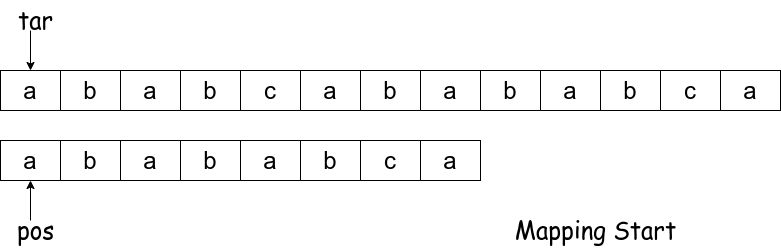

The diagram above was exported from draw.io. Its source (the exported page's mxGraphModel, read from the mxfile embedded in the PNG):
<mxGraphModel dx="1152" dy="807" grid="1" gridSize="10" guides="1" tooltips="1" connect="1" arrows="1" fold="1" page="1" pageScale="1" pageWidth="827" pageHeight="1169" math="0" shadow="0">
  <root>
    <mxCell id="0" />
    <mxCell id="1" parent="0" />
    <mxCell id="29" value="" style="endArrow=classic;html=1;fontSize=24;" parent="1" edge="1">
      <mxGeometry width="50" height="50" relative="1" as="geometry">
        <mxPoint x="30" y="30" as="sourcePoint" />
        <mxPoint x="30" y="70" as="targetPoint" />
      </mxGeometry>
    </mxCell>
    <mxCell id="30" value="" style="endArrow=classic;html=1;fontSize=24;" parent="1" edge="1">
      <mxGeometry width="50" height="50" relative="1" as="geometry">
        <mxPoint x="30" y="220" as="sourcePoint" />
        <mxPoint x="30" y="180" as="targetPoint" />
      </mxGeometry>
    </mxCell>
    <mxCell id="31" value="&lt;font face=&quot;Comic Sans MS&quot;&gt;tar&lt;/font&gt;" style="text;html=1;resizable=0;autosize=1;align=center;verticalAlign=middle;points=[];fillColor=none;strokeColor=none;rounded=0;fontSize=24;" parent="1" vertex="1">
      <mxGeometry x="10" width="50" height="40" as="geometry" />
    </mxCell>
    <mxCell id="32" value="&lt;font face=&quot;Comic Sans MS&quot;&gt;pos&lt;/font&gt;" style="text;html=1;resizable=0;autosize=1;align=center;verticalAlign=middle;points=[];fillColor=none;strokeColor=none;rounded=0;fontSize=24;" parent="1" vertex="1">
      <mxGeometry x="10" y="210" width="50" height="40" as="geometry" />
    </mxCell>
    <mxCell id="64" value="&lt;font face=&quot;Comic Sans MS&quot;&gt;Mapping Start&lt;/font&gt;" style="text;html=1;resizable=0;autosize=1;align=center;verticalAlign=middle;points=[];fillColor=none;strokeColor=none;rounded=0;fontSize=24;" parent="1" vertex="1">
      <mxGeometry x="505" y="210" width="180" height="40" as="geometry" />
    </mxCell>
    <mxCell id="3" value="" style="shape=table;html=1;whiteSpace=wrap;startSize=0;container=1;collapsible=0;childLayout=tableLayout;" parent="1" vertex="1">
      <mxGeometry y="70" width="780" height="40" as="geometry" />
    </mxCell>
    <mxCell id="4" value="" style="shape=partialRectangle;html=1;whiteSpace=wrap;collapsible=0;dropTarget=0;pointerEvents=0;fillColor=none;top=0;left=0;bottom=0;right=0;points=[[0,0.5],[1,0.5]];portConstraint=eastwest;" parent="3" vertex="1">
      <mxGeometry width="780" height="40" as="geometry" />
    </mxCell>
    <mxCell id="5" value="a" style="shape=partialRectangle;html=1;whiteSpace=wrap;connectable=0;overflow=hidden;fillColor=none;top=0;left=0;bottom=0;right=0;fontSize=24;" parent="4" vertex="1">
      <mxGeometry width="60" height="40" as="geometry" />
    </mxCell>
    <mxCell id="6" value="&lt;font style=&quot;font-size: 24px&quot;&gt;b&lt;/font&gt;" style="shape=partialRectangle;html=1;whiteSpace=wrap;connectable=0;overflow=hidden;fillColor=none;top=0;left=0;bottom=0;right=0;" parent="4" vertex="1">
      <mxGeometry x="60" width="60" height="40" as="geometry" />
    </mxCell>
    <mxCell id="7" value="a" style="shape=partialRectangle;html=1;whiteSpace=wrap;connectable=0;overflow=hidden;fillColor=none;top=0;left=0;bottom=0;right=0;fontSize=24;" parent="4" vertex="1">
      <mxGeometry x="120" width="60" height="40" as="geometry" />
    </mxCell>
    <mxCell id="8" value="b" style="shape=partialRectangle;html=1;whiteSpace=wrap;connectable=0;overflow=hidden;fillColor=none;top=0;left=0;bottom=0;right=0;fontSize=24;" parent="4" vertex="1">
      <mxGeometry x="180" width="60" height="40" as="geometry" />
    </mxCell>
    <mxCell id="9" value="c" style="shape=partialRectangle;html=1;whiteSpace=wrap;connectable=0;overflow=hidden;fillColor=none;top=0;left=0;bottom=0;right=0;fontSize=24;" parent="4" vertex="1">
      <mxGeometry x="240" width="60" height="40" as="geometry" />
    </mxCell>
    <mxCell id="10" value="a" style="shape=partialRectangle;html=1;whiteSpace=wrap;connectable=0;overflow=hidden;fillColor=none;top=0;left=0;bottom=0;right=0;fontSize=24;" parent="4" vertex="1">
      <mxGeometry x="300" width="60" height="40" as="geometry" />
    </mxCell>
    <mxCell id="11" value="b" style="shape=partialRectangle;html=1;whiteSpace=wrap;connectable=0;overflow=hidden;fillColor=none;top=0;left=0;bottom=0;right=0;fontSize=24;" parent="4" vertex="1">
      <mxGeometry x="360" width="60" height="40" as="geometry" />
    </mxCell>
    <mxCell id="12" value="a" style="shape=partialRectangle;html=1;whiteSpace=wrap;connectable=0;overflow=hidden;fillColor=none;top=0;left=0;bottom=0;right=0;fontSize=24;" parent="4" vertex="1">
      <mxGeometry x="420" width="60" height="40" as="geometry" />
    </mxCell>
    <mxCell id="13" value="b" style="shape=partialRectangle;html=1;whiteSpace=wrap;connectable=0;overflow=hidden;fillColor=none;top=0;left=0;bottom=0;right=0;fontSize=24;" parent="4" vertex="1">
      <mxGeometry x="480" width="60" height="40" as="geometry" />
    </mxCell>
    <mxCell id="14" value="a" style="shape=partialRectangle;html=1;whiteSpace=wrap;connectable=0;overflow=hidden;fillColor=none;top=0;left=0;bottom=0;right=0;fontSize=24;" parent="4" vertex="1">
      <mxGeometry x="540" width="60" height="40" as="geometry" />
    </mxCell>
    <mxCell id="15" value="b" style="shape=partialRectangle;html=1;whiteSpace=wrap;connectable=0;overflow=hidden;fillColor=none;top=0;left=0;bottom=0;right=0;fontSize=24;" parent="4" vertex="1">
      <mxGeometry x="600" width="60" height="40" as="geometry" />
    </mxCell>
    <mxCell id="16" value="c" style="shape=partialRectangle;html=1;whiteSpace=wrap;connectable=0;overflow=hidden;fillColor=none;top=0;left=0;bottom=0;right=0;fontSize=24;" parent="4" vertex="1">
      <mxGeometry x="660" width="60" height="40" as="geometry" />
    </mxCell>
    <mxCell id="17" value="a" style="shape=partialRectangle;html=1;whiteSpace=wrap;connectable=0;overflow=hidden;fillColor=none;top=0;left=0;bottom=0;right=0;fontSize=24;" parent="4" vertex="1">
      <mxGeometry x="720" width="60" height="40" as="geometry" />
    </mxCell>
    <mxCell id="19" value="" style="shape=table;html=1;whiteSpace=wrap;startSize=0;container=1;collapsible=0;childLayout=tableLayout;fontSize=24;" parent="1" vertex="1">
      <mxGeometry y="140" width="480" height="40" as="geometry" />
    </mxCell>
    <mxCell id="20" value="" style="shape=partialRectangle;html=1;whiteSpace=wrap;collapsible=0;dropTarget=0;pointerEvents=0;fillColor=none;top=0;left=0;bottom=0;right=0;points=[[0,0.5],[1,0.5]];portConstraint=eastwest;" parent="19" vertex="1">
      <mxGeometry width="480" height="40" as="geometry" />
    </mxCell>
    <mxCell id="21" value="a" style="shape=partialRectangle;html=1;whiteSpace=wrap;connectable=0;overflow=hidden;fillColor=none;top=0;left=0;bottom=0;right=0;fontSize=24;" parent="20" vertex="1">
      <mxGeometry width="60" height="40" as="geometry" />
    </mxCell>
    <mxCell id="22" value="b" style="shape=partialRectangle;html=1;whiteSpace=wrap;connectable=0;overflow=hidden;fillColor=none;top=0;left=0;bottom=0;right=0;fontSize=24;" parent="20" vertex="1">
      <mxGeometry x="60" width="60" height="40" as="geometry" />
    </mxCell>
    <mxCell id="23" value="a" style="shape=partialRectangle;html=1;whiteSpace=wrap;connectable=0;overflow=hidden;fillColor=none;top=0;left=0;bottom=0;right=0;fontSize=24;" parent="20" vertex="1">
      <mxGeometry x="120" width="60" height="40" as="geometry" />
    </mxCell>
    <mxCell id="24" value="b" style="shape=partialRectangle;html=1;whiteSpace=wrap;connectable=0;overflow=hidden;fillColor=none;top=0;left=0;bottom=0;right=0;fontSize=24;" parent="20" vertex="1">
      <mxGeometry x="180" width="60" height="40" as="geometry" />
    </mxCell>
    <mxCell id="25" value="a" style="shape=partialRectangle;html=1;whiteSpace=wrap;connectable=0;overflow=hidden;fillColor=none;top=0;left=0;bottom=0;right=0;fontSize=24;" parent="20" vertex="1">
      <mxGeometry x="240" width="60" height="40" as="geometry" />
    </mxCell>
    <mxCell id="26" value="b" style="shape=partialRectangle;html=1;whiteSpace=wrap;connectable=0;overflow=hidden;fillColor=none;top=0;left=0;bottom=0;right=0;fontSize=24;" parent="20" vertex="1">
      <mxGeometry x="300" width="60" height="40" as="geometry" />
    </mxCell>
    <mxCell id="27" value="c" style="shape=partialRectangle;html=1;whiteSpace=wrap;connectable=0;overflow=hidden;fillColor=none;top=0;left=0;bottom=0;right=0;fontSize=24;" parent="20" vertex="1">
      <mxGeometry x="360" width="60" height="40" as="geometry" />
    </mxCell>
    <mxCell id="28" value="a" style="shape=partialRectangle;html=1;whiteSpace=wrap;connectable=0;overflow=hidden;fillColor=none;top=0;left=0;bottom=0;right=0;fontSize=24;" parent="20" vertex="1">
      <mxGeometry x="420" width="60" height="40" as="geometry" />
    </mxCell>
  </root>
</mxGraphModel>